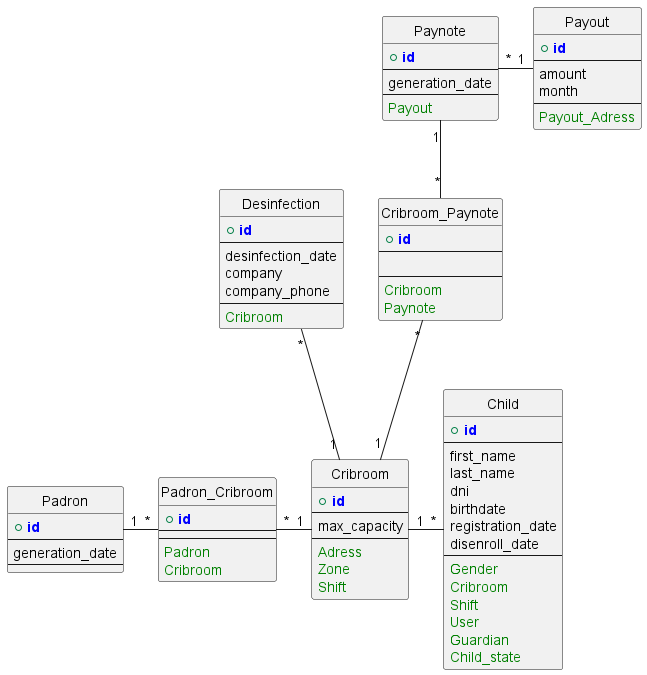

The diagram above was rendered by PlantUML. Its source (embedded in the PNG):
@startuml

' !define ENTITY
!define PRIMARY_KEY(x) <b><color:blue>x</color></b>
!define FOREIGN_KEY(x) <color:green>x</color>

hide circle



' Padrones
    ' Children
        ' Users
            ' Gender
            ' Cribroom
            ' Shift
            ' User
            ' Guardian
            ' Children_state
            ' Padron

entity Padron {
    + PRIMARY_KEY(id)
    --
    generation_date
    --
}

entity Cribroom {
    + PRIMARY_KEY(id)
    --
    max_capacity
    --
    FOREIGN_KEY(Adress)
    FOREIGN_KEY(Zone)
    FOREIGN_KEY(Shift)
}
' Cribroom muchos a muchos Shift
' Cribroom puede tener

entity Padron_Cribroom {
    + PRIMARY_KEY(id)
    --
    --
    FOREIGN_KEY(Padron)
    FOREIGN_KEY(Cribroom)
}

' relation creada de Padron a Cribroom
' porque padron necesita saber de cribroom
' Se deberian crear methods en Cribroom como
' childQuantity-etc que sean guardados en una
' variable del padron
Padron_Cribroom "*" - "1" Cribroom
Padron "1" - "*" Padron_Cribroom

entity Desinfection {
    + PRIMARY_KEY(id)
    --
    desinfection_date
    company
    company_phone
    --
    FOREIGN_KEY(Cribroom)
}
Desinfection "*" -- "1" Cribroom

entity Payout {
    + PRIMARY_KEY(id)
    --
    amount
    month
    --
    FOREIGN_KEY(Payout_Adress)
    ' Payout_Adress = capital or upcountry
}

entity Paynote {
    + PRIMARY_KEY(id)
    --
    generation_date
    --
    FOREIGN_KEY(Payout)
}

class Cribroom_Paynote {
    + PRIMARY_KEY(id)
    --

    --
    FOREIGN_KEY(Cribroom)
    FOREIGN_KEY(Paynote)
}

Cribroom_Paynote "*" -- "1" Cribroom
Paynote "1" -- "*" Cribroom_Paynote

Paynote "*" - "1" Payout

entity Child {
    + PRIMARY_KEY(id)
    --
    first_name
    last_name
    dni
    birthdate
    registration_date
    disenroll_date
    --
    FOREIGN_KEY(Gender)
    FOREIGN_KEY(Cribroom)
    FOREIGN_KEY(Shift)
    FOREIGN_KEY(User)
    FOREIGN_KEY(Guardian)
    FOREIGN_KEY(Child_state)
}

Cribroom "1" - "*" Child

@enduml